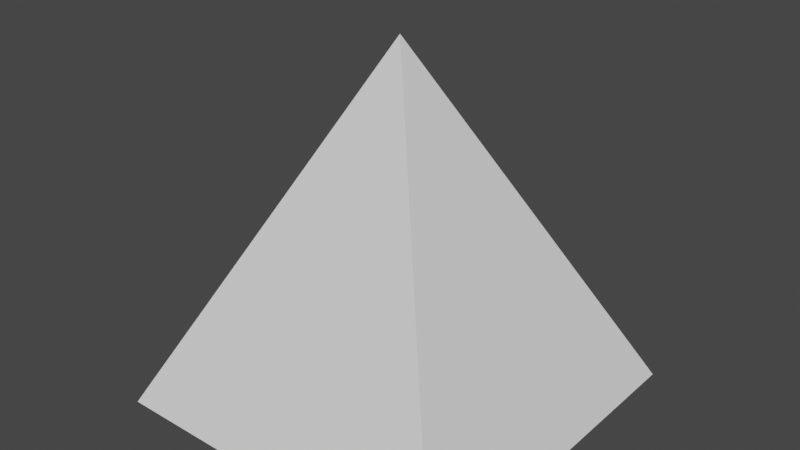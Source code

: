 # Source: triangle-head.blend  (saved by Blender 3.0.42; exported with 4.5.12 LTS)
import bpy
from mathutils import Matrix  # noqa: F401  (used for matrix-valued properties, if any)

bpy.ops.wm.read_factory_settings(use_empty=True)
scene = bpy.context.scene
scene.name = 'Scene'

# ---- collections
col_collection = bpy.data.collections.new('Collection'); scene.collection.children.link(col_collection)

# ---- world
world_world = bpy.data.worlds.new('World'); scene.world = world_world
world_world.use_nodes = True; world_world.node_tree.nodes.clear()
_N = world_world.node_tree.nodes; _L = world_world.node_tree.links
n0 = _N.new('ShaderNodeOutputWorld'); n0.name = 'World Output'; n0.location = (300, 300)
n1 = _N.new('ShaderNodeBackground'); n1.name = 'Background'; n1.location = (10, 300)
n1.inputs[0].default_value = (0.05088, 0.05088, 0.05088, 1.0)
_L.new(n1.outputs[0], n0.inputs[0])
n0.is_active_output = True
world_world.color = (0.05088, 0.05088, 0.05088)
world_world.use_sun_shadow = False
world_world.sun_shadow_jitter_overblur = 0.0

# ---- meshes
me_cube_001 = bpy.data.meshes.new('Cube.001')
me_cube_001.from_pydata([(-1.0, -1.0, -1.0), (-1.0, 1.0, -1.0), (1.0, -1.0, -1.0), (1.0, 1.0, -1.0), (0.0, 0.0, 1.0)], [], [(0, 4, 1), (1, 4, 3), (3, 4, 2), (2, 4, 0), (1, 3, 2, 0)])
_uv = me_cube_001.uv_layers.new(name='UVMap')
_uv.uv.foreach_set('vector', [0.375, 0.0, 0.75, 0.5, 0.375, 0.25, 0.375, 0.25, 0.75, 0.5, 0.375, 0.5, 0.375, 0.5, 0.75, 0.5, 0.375, 0.75, 0.375, 0.75, 0.75, 0.5, 0.375, 1.0, 0.125, 0.5, 0.375, 0.5, 0.375, 0.75, 0.125, 0.75])
me_cube_001.use_remesh_fix_poles = True
me_cube_001.use_remesh_preserve_attributes = False
me_cube_001.update()

# ---- objects
ob_cube = bpy.data.objects.new('Cube', me_cube_001)

# ---- transforms, parenting, visibility, modifiers, constraints
ob_cube.location = (0.0, 0.0, 0.0)

# ---- collection membership
col_collection.objects.link(ob_cube)

# ---- scene / render settings (as saved in the file)
scene.frame_start = 1; scene.frame_end = 250; scene.frame_set(1)
scene.render.engine = 'BLENDER_EEVEE_NEXT'
scene.cycles.sampling_pattern = 'TABULATED_SOBOL'
scene.cycles.use_light_tree = False
scene.view_settings.view_transform = 'Filmic'
bpy.context.view_layer.update()

# ---- added for rendering (the .blend has no active camera and no usable light): camera, sun
cam_auto = bpy.data.cameras.new('AutoCamera')
cam_auto.lens = 50.0
cam_auto.sensor_width = 36.0
cam_auto.clip_end = 1000.0
ob_auto_camera = bpy.data.objects.new('AutoCamera', cam_auto)
scene.collection.objects.link(ob_auto_camera)
ob_auto_camera.location = (3.20507, -3.84609, 2.56406)
ob_auto_camera.rotation_euler = (1.09748, -7.21219e-08, 0.694738)
scene.camera = ob_auto_camera
light_auto_sun = bpy.data.lights.new('AutoSun', 'SUN')
light_auto_sun.energy = 3.0
light_auto_sun.angle = 0.0523599
ob_auto_sun = bpy.data.objects.new('AutoSun', light_auto_sun)
scene.collection.objects.link(ob_auto_sun)
ob_auto_sun.rotation_euler = (0.872665, 0.174533, 0.523599)
bpy.context.view_layer.update()
